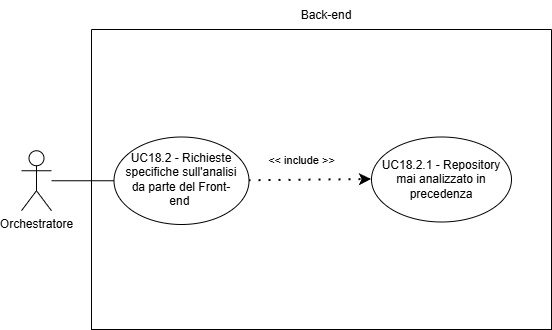

The diagram above was exported from draw.io. Its source (the exported page's mxGraphModel, read from the mxfile embedded in the PNG):
<mxGraphModel dx="1878" dy="844" grid="1" gridSize="10" guides="1" tooltips="1" connect="1" arrows="1" fold="1" page="1" pageScale="1" pageWidth="827" pageHeight="1169" math="0" shadow="0">
  <root>
    <mxCell id="0" />
    <mxCell id="1" parent="0" />
    <mxCell id="_rhjOmhj9qkal5ieOYzh-4" parent="1" style="swimlane;startSize=0;" value="" vertex="1">
      <mxGeometry height="300" width="460" x="230" y="170" as="geometry">
        <mxRectangle height="40" width="50" x="310" y="350" as="alternateBounds" />
      </mxGeometry>
    </mxCell>
    <mxCell id="2J4QfGnNUJtGZPAASo3V-4" parent="_rhjOmhj9qkal5ieOYzh-4" style="ellipse;whiteSpace=wrap;html=1;" value="" vertex="1">
      <mxGeometry height="85" width="140" x="280" y="107.5" as="geometry" />
    </mxCell>
    <mxCell id="2J4QfGnNUJtGZPAASo3V-5" parent="_rhjOmhj9qkal5ieOYzh-4" style="text;html=1;align=center;verticalAlign=middle;whiteSpace=wrap;rounded=0;" value="UC18.2.1 - Repository mai analizzato in precedenza" vertex="1">
      <mxGeometry height="70" width="130" x="285" y="115" as="geometry" />
    </mxCell>
    <mxCell id="2J4QfGnNUJtGZPAASo3V-6" edge="1" parent="_rhjOmhj9qkal5ieOYzh-4" source="_rhjOmhj9qkal5ieOYzh-6" style="endArrow=classic;startArrow=none;endFill=1;startFill=0;html=1;verticalAlign=bottom;dashed=1;labelBackgroundColor=none;rounded=0;dashPattern=1 4;curved=0;endSize=6;strokeWidth=2;exitX=1;exitY=0.5;exitDx=0;exitDy=0;entryX=0;entryY=0.5;entryDx=0;entryDy=0;" target="2J4QfGnNUJtGZPAASo3V-4" value="&amp;lt;&amp;lt; include &amp;gt;&amp;gt;">
      <mxGeometry relative="1" width="160" x="-0.1411" y="11" as="geometry">
        <mxPoint as="offset" />
        <Array as="points" />
        <mxPoint x="-45" y="577.5" as="sourcePoint" />
        <mxPoint x="230" y="400" as="targetPoint" />
      </mxGeometry>
    </mxCell>
    <mxCell id="_rhjOmhj9qkal5ieOYzh-1" parent="_rhjOmhj9qkal5ieOYzh-4" style="shape=umlActor;verticalLabelPosition=bottom;verticalAlign=top;html=1;outlineConnect=0;align=center;" value="Orchestratore" vertex="1">
      <mxGeometry height="60" width="30" x="-70" y="121.25" as="geometry" />
    </mxCell>
    <mxCell id="_rhjOmhj9qkal5ieOYzh-6" parent="_rhjOmhj9qkal5ieOYzh-4" style="ellipse;whiteSpace=wrap;html=1;" value="" vertex="1">
      <mxGeometry height="87.5" width="135" x="22.5" y="107.5" as="geometry" />
    </mxCell>
    <mxCell id="_rhjOmhj9qkal5ieOYzh-8" edge="1" parent="_rhjOmhj9qkal5ieOYzh-4" source="_rhjOmhj9qkal5ieOYzh-1" style="endArrow=none;html=1;rounded=0;entryX=0;entryY=0.5;entryDx=0;entryDy=0;" target="_rhjOmhj9qkal5ieOYzh-6" value="">
      <mxGeometry height="50" relative="1" width="50" as="geometry">
        <mxPoint x="160" y="298.75" as="sourcePoint" />
        <mxPoint x="210" y="248.75" as="targetPoint" />
      </mxGeometry>
    </mxCell>
    <mxCell id="_rhjOmhj9qkal5ieOYzh-12" parent="_rhjOmhj9qkal5ieOYzh-4" style="text;html=1;align=center;verticalAlign=middle;whiteSpace=wrap;rounded=0;" value="&lt;div style=&quot;&quot;&gt;UC18.2 - Richieste specifiche sull'analisi da parte del Front-end&amp;nbsp;&lt;/div&gt;" vertex="1">
      <mxGeometry height="70" width="123.75" x="28.130000000000003" y="115" as="geometry" />
    </mxCell>
    <mxCell id="_rhjOmhj9qkal5ieOYzh-5" parent="1" style="text;html=1;align=center;verticalAlign=middle;whiteSpace=wrap;rounded=0;" value="Back-end" vertex="1">
      <mxGeometry height="30" width="60" x="435" y="141" as="geometry" />
    </mxCell>
  </root>
</mxGraphModel>